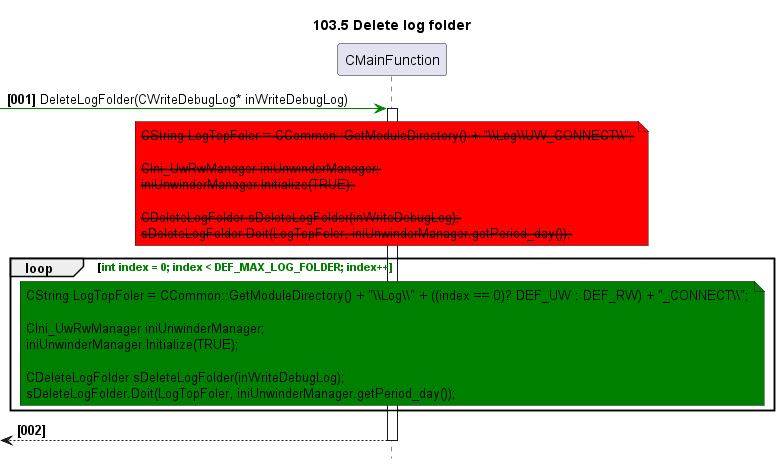

The diagram above was rendered by PlantUML. Its source (embedded in the PNG):
@startuml
skinparam noteBackgroundColor #DDDDDD
skinparam noteBorderColor #666666

autonumber "<b>[000]"
hide footbox
TITLE 103.5 Delete log folder

participant CMainFunction as main
-[#green]>main++: DeleteLogFolder(CWriteDebugLog* inWriteDebugLog)
    NOTE OVER OF main #red
        <strike>CString LogTopFoler = CCommon::GetModuleDirectory() + "\\Log\\UW_CONNECT\\";

        <strike>CIni_UwRwManager iniUnwinderManager;
        <strike>iniUnwinderManager.Initialize(TRUE);

        <strike>CDeleteLogFolder sDeleteLogFolder(inWriteDebugLog);
        <strike>sDeleteLogFolder.Doit(LogTopFoler, iniUnwinderManager.getPeriod_day());
    END NOTE
    LOOP <color green>int index = 0; index < DEF_MAX_LOG_FOLDER; index++
        NOTE OVER OF main #green
            CString LogTopFoler = CCommon::GetModuleDirectory() + "\\Log\\" + ((index == 0)? DEF_UW : DEF_RW) + "_CONNECT\\";

            CIni_UwRwManager iniUnwinderManager;
            iniUnwinderManager.Initialize(TRUE);

            CDeleteLogFolder sDeleteLogFolder(inWriteDebugLog);
            sDeleteLogFolder.Doit(LogTopFoler, iniUnwinderManager.getPeriod_day());
        END NOTE
    END
<--main--:
@enduml